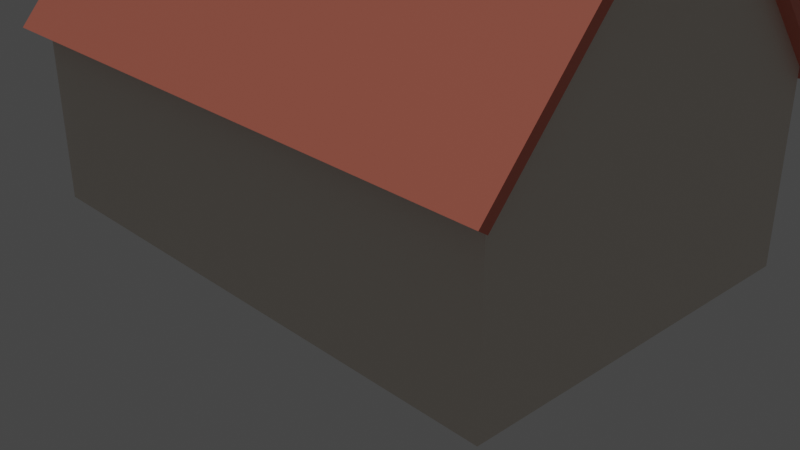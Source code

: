 # Source: home1.blend  (saved by Blender 2.82.7; exported with 4.5.12 LTS)
import bpy
from mathutils import Matrix  # noqa: F401  (used for matrix-valued properties, if any)

bpy.ops.wm.read_factory_settings(use_empty=True)
scene = bpy.context.scene
scene.name = 'Scene'

# ---- collections
col_collection = bpy.data.collections.new('Collection'); scene.collection.children.link(col_collection)

# ---- materials (node trees are filled in below, after node groups)
mat_wallm = bpy.data.materials.new('WallM')
mat_wallm.alpha_threshold = 0.0
mat_wallm.use_transparent_shadow = False
mat_wallm.line_color = (0.0, 0.0, 0.0, 1.0)
mat_roofm = bpy.data.materials.new('RoofM')
mat_roofm.use_transparent_shadow = False
mat_tobem = bpy.data.materials.new('TobeM')
mat_tobem.use_transparent_shadow = False

# ---- material node trees
mat_wallm.use_nodes = True; mat_wallm.node_tree.nodes.clear()
_N = mat_wallm.node_tree.nodes; _L = mat_wallm.node_tree.links
n0 = _N.new('ShaderNodeOutputMaterial'); n0.name = 'Material Output'; n0.location = (300, 300)
n1 = _N.new('ShaderNodeBsdfPrincipled'); n1.name = 'Principled BSDF'; n1.location = (10, 300)
n1.distribution = 'GGX'
n1.subsurface_method = 'BURLEY'
n1.inputs[0].default_value = (0.8, 0.7258, 0.6369, 1.0)
n1.inputs[2].default_value = 0.4
n1.inputs[3].default_value = 1.45
n1.inputs[27].default_value = (0.0, 0.0, 0.0, 1.0)
n1.inputs[28].default_value = 1.0
_L.new(n1.outputs[0], n0.inputs[0])
n0.is_active_output = True
mat_roofm.use_nodes = True; mat_roofm.node_tree.nodes.clear()
_N = mat_roofm.node_tree.nodes; _L = mat_roofm.node_tree.links
n0 = _N.new('ShaderNodeOutputMaterial'); n0.name = 'Material Output'; n0.location = (300, 300)
n1 = _N.new('ShaderNodeBsdfPrincipled'); n1.name = 'Principled BSDF'; n1.location = (10, 300)
n1.distribution = 'GGX'
n1.subsurface_method = 'BURLEY'
n1.inputs[0].default_value = (0.8, 0.2222, 0.153, 1.0)
n1.inputs[3].default_value = 1.45
n1.inputs[27].default_value = (0.0, 0.0, 0.0, 1.0)
n1.inputs[28].default_value = 1.0
_L.new(n1.outputs[0], n0.inputs[0])
n0.is_active_output = True
mat_tobem.use_nodes = True; mat_tobem.node_tree.nodes.clear()
_N = mat_tobem.node_tree.nodes; _L = mat_tobem.node_tree.links
n0 = _N.new('ShaderNodeOutputMaterial'); n0.name = 'Material Output'; n0.location = (300, 300)
n1 = _N.new('ShaderNodeBsdfPrincipled'); n1.name = 'Principled BSDF'; n1.location = (10, 300)
n1.distribution = 'GGX'
n1.subsurface_method = 'BURLEY'
n1.inputs[0].default_value = (0.7498, 1.0, 0.8841, 1.0)
n1.inputs[3].default_value = 1.45
n1.inputs[27].default_value = (0.0, 0.0, 0.0, 1.0)
n1.inputs[28].default_value = 1.0
_L.new(n1.outputs[0], n0.inputs[0])
n0.is_active_output = True

# ---- world
world_world = bpy.data.worlds.new('World'); scene.world = world_world
world_world.use_nodes = True; world_world.node_tree.nodes.clear()
_N = world_world.node_tree.nodes; _L = world_world.node_tree.links
n0 = _N.new('ShaderNodeOutputWorld'); n0.name = 'World Output'; n0.location = (300, 300)
n1 = _N.new('ShaderNodeBackground'); n1.name = 'Background'; n1.location = (10, 300)
n1.inputs[0].default_value = (0.05088, 0.05088, 0.05088, 1.0)
_L.new(n1.outputs[0], n0.inputs[0])
n0.is_active_output = True
world_world.color = (0.05088, 0.05088, 0.05088)
world_world.use_sun_shadow = False
world_world.sun_shadow_jitter_overblur = 0.0

# ---- cameras
cam_camera = bpy.data.cameras.new('Camera')
cam_camera.clip_end = 100.0
cam_camera.ortho_scale = 7.314

# ---- lights
light_sun = bpy.data.lights.new('Sun', 'SUN')
light_sun.transmission_factor = 0.0
light_sun.energy = 1.0
light_sun.shadow_soft_size = 0.125

# ---- meshes
me_cube = bpy.data.meshes.new('Cube')
me_cube.from_pydata([(1.0, 1.0, 1.0), (1.0, 1.0, -1.0), (1.0, -1.0, 1.0), (1.0, -1.0, -1.0), (-1.0, 1.0, 1.0), (-1.0, 1.0, -1.0), (-1.0, -1.0, 1.0), (-1.0, -1.0, -1.0), (-0.9429, 1.0, -1.0), (-0.9429, -1.0, 1.0), (-0.9429, -1.0, -1.0), (-0.9429, 1.0, 1.0), (0.9448, -1.0, -1.0), (0.9448, 1.0, 1.0), (0.9448, 1.0, -1.0), (0.9448, -1.0, 1.0), (-1.0, 0.8967, -1.0), (1.0, 0.8967, 1.0), (-1.0, 0.8967, 1.0), (1.0, 0.8967, -1.0), (-0.9429, 0.8967, -1.0), (-0.9429, 0.8967, 1.0), (0.9448, 0.8967, 1.0), (0.9448, 0.8967, -1.0), (-1.0, -0.8943, -1.0), (1.0, -0.8943, 1.0), (-0.9429, -0.8943, -1.0), (-0.9429, -0.8943, 1.0), (0.9448, -0.8943, 1.0), (0.9448, -0.8943, -1.0), (-1.0, -0.8943, 1.0), (1.0, -0.8943, -1.0), (-0.9429, -1.0, 15.58), (-1.0, -1.0, 15.58), (1.0, -0.8943, 15.58), (1.0, -1.0, 15.58), (-1.0, 0.8967, 15.58), (-1.0, 1.0, 15.58), (0.9448, 1.0, 15.58), (1.0, 1.0, 15.58), (0.9448, -1.0, 15.58), (-0.9429, 1.0, 15.58), (-0.9429, -0.8943, 15.58), (0.9448, -0.8943, 15.58), (1.0, 0.8967, 15.58), (-1.0, -0.8943, 15.58), (-0.9429, 0.8967, 15.58), (0.9448, 0.8967, 15.58), (0.8173, 1.0, -1.0), (0.4799, 1.0, -1.0), (-0.478, 1.0, -1.0), (-0.8154, 1.0, -1.0), (0.8173, -1.0, 1.0), (0.4799, -1.0, 1.0), (-0.478, -1.0, 1.0), (-0.8154, -1.0, 1.0), (-0.8154, -1.0, -1.0), (-0.478, -1.0, -1.0), (0.4799, -1.0, -1.0), (0.8173, -1.0, -1.0), (-0.8154, 1.0, 1.0), (-0.478, 1.0, 1.0), (0.4799, 1.0, 1.0), (0.8173, 1.0, 1.0), (0.8173, 0.8967, -1.0), (0.4799, 0.8967, -1.0), (-0.478, 0.8967, -1.0), (-0.8154, 0.8967, -1.0), (-0.8154, 0.8967, 1.0), (-0.478, 0.8967, 1.0), (0.4799, 0.8967, 1.0), (0.8173, 0.8967, 1.0), (0.8173, -0.8943, -1.0), (0.4799, -0.8943, -1.0), (-0.478, -0.8943, -1.0), (-0.8154, -0.8943, -1.0), (-0.8154, -0.8943, 1.0), (-0.478, -0.8943, 1.0), (0.4799, -0.8943, 1.0), (0.8173, -0.8943, 1.0), (0.8173, -1.0, 15.58), (0.4799, -1.0, 15.58), (-0.478, -1.0, 15.58), (-0.8154, -1.0, 15.58), (-0.8154, 1.0, 15.58), (-0.478, 1.0, 15.58), (0.4799, 1.0, 15.58), (0.8173, 1.0, 15.58), (-0.8154, 0.8967, 15.58), (-0.478, 0.8967, 15.58), (0.4799, 0.8967, 15.58), (0.8173, 0.8967, 15.58), (-0.8154, -0.8943, 15.58), (-0.478, -0.8943, 15.58), (0.4799, -0.8943, 15.58), (0.8173, -0.8943, 15.58), (1.0, 0.8967, 12.66), (1.0, 0.8967, 9.748), (1.0, 0.8967, 6.832), (1.0, 0.8967, 3.916), (1.0, 1.0, 3.916), (1.0, 1.0, 6.832), (1.0, 1.0, 9.748), (1.0, 1.0, 12.66), (0.9448, 1.0, 12.66), (0.9448, 1.0, 9.748), (0.9448, 1.0, 6.832), (0.9448, 1.0, 3.916), (-0.9429, 1.0, 3.916), (-0.9429, 1.0, 6.832), (-0.9429, 1.0, 9.748), (-0.9429, 1.0, 12.66), (-0.9429, -1.0, 12.66), (-0.9429, -1.0, 9.748), (-0.9429, -1.0, 6.832), (-0.9429, -1.0, 3.916), (0.9448, -1.0, 3.916), (0.9448, -1.0, 6.832), (0.9448, -1.0, 9.748), (0.9448, -1.0, 12.66), (-1.0, -0.8943, 12.66), (-1.0, -0.8943, 9.748), (-1.0, -0.8943, 6.832), (-1.0, -0.8943, 3.916), (-1.0, -1.0, 3.916), (-1.0, -1.0, 6.832), (-1.0, -1.0, 9.748), (-1.0, -1.0, 12.66), (1.0, -0.8943, 3.916), (1.0, -0.8943, 6.832), (1.0, -0.8943, 9.748), (1.0, -0.8943, 12.66), (1.0, -1.0, 12.66), (1.0, -1.0, 9.748), (1.0, -1.0, 6.832), (1.0, -1.0, 3.916), (-1.0, 1.0, 3.916), (-1.0, 1.0, 6.832), (-1.0, 1.0, 9.748), (-1.0, 1.0, 12.66), (-1.0, 0.8967, 12.66), (-1.0, 0.8967, 9.748), (-1.0, 0.8967, 6.832), (-1.0, 0.8967, 3.916), (-0.8154, -1.0, 3.916), (-0.8154, -1.0, 6.832), (-0.8154, -1.0, 9.748), (-0.8154, -1.0, 12.66), (-0.478, -1.0, 3.916), (-0.478, -1.0, 6.832), (-0.478, -1.0, 9.748), (-0.478, -1.0, 12.66), (0.4799, -1.0, 3.916), (0.4799, -1.0, 6.832), (0.4799, -1.0, 9.748), (0.4799, -1.0, 12.66), (0.8173, -1.0, 3.916), (0.8173, -1.0, 6.832), (0.8173, -1.0, 9.748), (0.8173, -1.0, 12.66), (0.8173, 1.0, 3.916), (0.8173, 1.0, 6.832), (0.8173, 1.0, 9.748), (0.8173, 1.0, 12.66), (0.4799, 1.0, 3.916), (0.4799, 1.0, 6.832), (0.4799, 1.0, 9.748), (0.4799, 1.0, 12.66), (-0.478, 1.0, 3.916), (-0.478, 1.0, 6.832), (-0.478, 1.0, 9.748), (-0.478, 1.0, 12.66), (-0.8154, 1.0, 3.916), (-0.8154, 1.0, 6.832), (-0.8154, 1.0, 9.748), (-0.8154, 1.0, 12.66), (0.1606, 1.0, -1.0), (-0.1587, 1.0, -1.0), (0.1606, -1.0, 1.0), (-0.1587, -1.0, 1.0), (-0.1587, -1.0, -1.0), (0.1606, -1.0, -1.0), (-0.1587, 1.0, 1.0), (0.1606, 1.0, 1.0), (0.1606, 0.8967, -1.0), (-0.1587, 0.8967, -1.0), (-0.1587, 0.8967, 1.0), (0.1606, 0.8967, 1.0), (0.1606, -0.8943, -1.0), (-0.1587, -0.8943, -1.0), (-0.1587, -0.8943, 1.0), (0.1606, -0.8943, 1.0), (0.1606, -1.0, 15.58), (-0.1587, -1.0, 15.58), (-0.1587, 1.0, 15.58), (0.1606, 1.0, 15.58), (-0.1587, 0.8967, 15.58), (0.1606, 0.8967, 15.58), (-0.1587, -0.8943, 15.58), (0.1606, -0.8943, 15.58), (-0.1587, 1.0, 3.916), (0.1606, 1.0, 3.916), (-0.1587, 1.0, 6.832), (0.1606, 1.0, 6.832), (-0.1587, 1.0, 9.748), (0.1606, 1.0, 9.748), (-0.1587, 1.0, 12.66), (0.1606, 1.0, 12.66), (0.1606, -1.0, 3.916), (-0.1587, -1.0, 3.916), (0.1606, -1.0, 6.832), (-0.1587, -1.0, 6.832), (0.1606, -1.0, 9.748), (-0.1587, -1.0, 9.748), (0.1606, -1.0, 12.66), (-0.1587, -1.0, 12.66), (0.8173, 0.9036, 3.916), (0.8173, 0.9036, 6.832), (0.8173, 0.9036, 9.748), (0.8173, 0.9036, 12.66), (0.4799, 0.9036, 3.916), (0.4799, 0.9036, 6.832), (0.4799, 0.9036, 9.748), (0.4799, 0.9036, 12.66), (-0.478, 0.9036, 3.916), (-0.478, 0.9036, 6.832), (-0.478, 0.9036, 9.748), (-0.478, 0.9036, 12.66), (-0.8154, 0.9036, 3.916), (-0.8154, 0.9036, 6.832), (-0.8154, 0.9036, 9.748), (-0.8154, 0.9036, 12.66), (-0.1587, 0.8985, 1.0), (0.1606, 0.8985, 1.0), (-0.1587, 0.8985, 3.916), (0.1606, 0.8985, 3.916), (-0.1587, 0.8985, 6.832), (0.1606, 0.8985, 6.832), (-0.1587, 0.8985, 9.748), (0.1606, 0.8985, 9.748), (-0.1587, 0.8985, 12.66), (0.1606, 0.8985, 12.66), (-0.9429, -0.04778, 35.53), (-1.0, -0.04778, 35.53), (1.0, -0.04267, 35.53), (1.0, -0.04778, 35.53), (-1.0, 0.04394, 35.53), (-1.0, 0.04893, 35.53), (0.9448, 0.04893, 35.53), (1.0, 0.04893, 35.53), (-0.9429, 0.04893, 35.53), (-0.9429, -0.04267, 35.53), (0.9448, -0.04778, 35.53), (0.9448, -0.04267, 35.53), (1.0, 0.04394, 35.53), (-1.0, -0.04267, 35.53), (-0.9429, 0.04394, 35.53), (0.9448, 0.04394, 35.53)], [], [(140, 120, 45, 36), (10, 9, 6, 7), (16, 18, 4, 5), (29, 31, 3, 12), (31, 25, 2, 3), (14, 13, 0, 1), (5, 4, 11, 8), (24, 26, 10, 7), (56, 55, 9, 10), (111, 139, 37, 41), (132, 131, 34, 35), (3, 2, 15, 12), (48, 63, 13, 14), (72, 29, 12, 59), (48, 14, 23, 64), (96, 103, 39, 44), (175, 111, 41, 84), (5, 8, 20, 16), (1, 0, 17, 19), (14, 1, 19, 23), (24, 30, 18, 16), (127, 112, 32, 33), (7, 6, 30, 24), (64, 23, 29, 72), (159, 119, 40, 80), (68, 21, 27, 76), (16, 20, 26, 24), (19, 17, 25, 31), (23, 19, 31, 29), (120, 127, 33, 45), (34, 44, 254, 244), (92, 42, 32, 83), (37, 36, 246, 247), (43, 40, 252, 253), (84, 41, 46, 88), (35, 34, 244, 245), (40, 35, 245, 252), (33, 32, 242, 243), (131, 96, 44, 34), (119, 132, 35, 40), (71, 22, 47, 91), (139, 140, 36, 37), (103, 104, 38, 39), (27, 21, 46, 42), (76, 27, 42, 92), (22, 28, 43, 47), (28, 79, 95, 43), (79, 78, 94, 95), (190, 77, 93, 198), (77, 76, 92, 93), (21, 68, 88, 46), (187, 70, 90, 197), (38, 87, 91, 47), (87, 86, 90, 91), (194, 85, 89, 196), (85, 84, 88, 89), (43, 95, 80, 40), (95, 94, 81, 80), (198, 93, 82, 193), (93, 92, 83, 82), (22, 71, 79, 28), (71, 70, 78, 79), (186, 69, 77, 190), (69, 68, 76, 77), (112, 147, 83, 32), (147, 151, 82, 83), (214, 155, 81, 192), (155, 159, 80, 81), (20, 67, 75, 26), (67, 66, 74, 75), (184, 65, 73, 188), (65, 64, 72, 73), (104, 163, 87, 38), (163, 167, 86, 87), (206, 171, 85, 194), (171, 175, 84, 85), (8, 51, 67, 20), (51, 50, 66, 67), (176, 49, 65, 184), (49, 48, 64, 65), (26, 75, 56, 10), (75, 74, 57, 56), (188, 73, 58, 181), (73, 72, 59, 58), (8, 11, 60, 51), (51, 60, 61, 50), (176, 183, 62, 49), (49, 62, 63, 48), (12, 15, 52, 59), (59, 52, 53, 58), (180, 179, 54, 57), (57, 54, 55, 56), (61, 60, 172, 168), (166, 167, 223, 222), (173, 174, 230, 229), (165, 166, 222, 221), (182, 61, 168, 200), (200, 168, 169, 202), (202, 169, 170, 204), (204, 170, 171, 206), (63, 62, 164, 160), (172, 173, 229, 228), (164, 165, 221, 220), (167, 163, 219, 223), (13, 63, 160, 107), (107, 160, 161, 106), (106, 161, 162, 105), (105, 162, 163, 104), (53, 52, 156, 152), (152, 156, 157, 153), (153, 157, 158, 154), (154, 158, 159, 155), (178, 53, 152, 208), (208, 152, 153, 210), (210, 153, 154, 212), (212, 154, 155, 214), (55, 54, 148, 144), (144, 148, 149, 145), (145, 149, 150, 146), (146, 150, 151, 147), (9, 55, 144, 115), (115, 144, 145, 114), (114, 145, 146, 113), (113, 146, 147, 112), (0, 13, 107, 100), (100, 107, 106, 101), (101, 106, 105, 102), (102, 105, 104, 103), (4, 18, 143, 136), (136, 143, 142, 137), (137, 142, 141, 138), (138, 141, 140, 139), (15, 2, 135, 116), (116, 135, 134, 117), (117, 134, 133, 118), (118, 133, 132, 119), (25, 17, 99, 128), (128, 99, 98, 129), (129, 98, 97, 130), (130, 97, 96, 131), (30, 6, 124, 123), (123, 124, 125, 122), (122, 125, 126, 121), (121, 126, 127, 120), (52, 15, 116, 156), (156, 116, 117, 157), (157, 117, 118, 158), (158, 118, 119, 159), (6, 9, 115, 124), (124, 115, 114, 125), (125, 114, 113, 126), (126, 113, 112, 127), (60, 11, 108, 172), (172, 108, 109, 173), (173, 109, 110, 174), (174, 110, 111, 175), (17, 0, 100, 99), (99, 100, 101, 98), (98, 101, 102, 97), (97, 102, 103, 96), (2, 25, 128, 135), (135, 128, 129, 134), (134, 129, 130, 133), (133, 130, 131, 132), (11, 4, 136, 108), (108, 136, 137, 109), (109, 137, 138, 110), (110, 138, 139, 111), (18, 30, 123, 143), (143, 123, 122, 142), (142, 122, 121, 141), (141, 121, 120, 140), (150, 213, 215, 151), (213, 212, 214, 215), (149, 211, 213, 150), (211, 210, 212, 213), (148, 209, 211, 149), (209, 208, 210, 211), (54, 179, 209, 148), (179, 178, 208, 209), (166, 205, 207, 167), (203, 201, 235, 237), (165, 203, 205, 166), (182, 200, 234, 232), (164, 201, 203, 165), (207, 205, 239, 241), (62, 183, 201, 164), (206, 207, 241, 240), (58, 53, 178, 181), (181, 178, 179, 180), (50, 61, 182, 177), (177, 182, 183, 176), (74, 189, 180, 57), (189, 188, 181, 180), (50, 177, 185, 66), (177, 176, 184, 185), (167, 207, 195, 86), (207, 206, 194, 195), (66, 185, 189, 74), (185, 184, 188, 189), (151, 215, 193, 82), (215, 214, 192, 193), (70, 187, 191, 78), (187, 186, 190, 191), (94, 199, 192, 81), (199, 198, 193, 192), (86, 195, 197, 90), (195, 194, 196, 197), (69, 186, 196, 89), (78, 191, 199, 94), (191, 190, 198, 199), (174, 175, 231, 230), (161, 160, 216, 217), (168, 172, 228, 224), (169, 168, 224, 225), (160, 164, 220, 216), (162, 161, 217, 218), (170, 169, 225, 226), (163, 162, 218, 219), (171, 170, 226, 227), (175, 171, 227, 231), (204, 206, 240, 238), (200, 202, 236, 234), (205, 203, 237, 239), (201, 183, 233, 235), (202, 204, 238, 236), (183, 182, 232, 233), (251, 255, 243, 242), (244, 253, 252, 245), (249, 248, 257, 254), (250, 247, 246, 256), (254, 257, 253, 244), (256, 246, 255, 251), (44, 39, 249, 254), (39, 38, 248, 249), (42, 46, 256, 251), (36, 45, 255, 246), (47, 43, 253, 257), (46, 41, 250, 256), (41, 37, 247, 250), (45, 33, 243, 255), (38, 47, 257, 248), (32, 42, 251, 242)])
_uv = me_cube.uv_layers.new(name='UVMap')
_uv.uv.foreach_set('vector', [0.625, 0.2371, 0.625, 0.01321, 0.625, 0.01321, 0.625, 0.2371, 0.375, 0.9929, 0.625, 0.9929, 0.625, 1.0, 0.375, 1.0, 0.375, 0.2371, 0.625, 0.2371, 0.625, 0.25, 0.375, 0.25, 0.3681, 0.7368, 0.375, 0.7368, 0.375, 0.75, 0.3681, 0.75, 0.375, 0.7368, 0.625, 0.7368, 0.625, 0.75, 0.375, 0.75, 0.375, 0.4931, 0.625, 0.4931, 0.625, 0.5, 0.375, 0.5, 0.375, 0.25, 0.625, 0.25, 0.625, 0.2571, 0.375, 0.2571, 0.125, 0.7368, 0.1321, 0.7368, 0.1321, 0.75, 0.125, 0.75, 0.375, 0.9457, 0.625, 0.9457, 0.625, 0.9929, 0.375, 0.9929, 0.625, 0.2571, 0.625, 0.25, 0.625, 0.25, 0.625, 0.2571, 0.625, 0.75, 0.625, 0.7368, 0.625, 0.7368, 0.625, 0.75, 0.375, 0.75, 0.625, 0.75, 0.625, 0.7569, 0.375, 0.7569, 0.375, 0.4459, 0.625, 0.4459, 0.625, 0.4931, 0.375, 0.4931, 0.3209, 0.7368, 0.3681, 0.7368, 0.3681, 0.75, 0.3209, 0.75, 0.3209, 0.5, 0.3681, 0.5, 0.3681, 0.5129, 0.3209, 0.5129, 0.625, 0.5129, 0.625, 0.5, 0.625, 0.5, 0.625, 0.5129, 0.625, 0.3043, 0.625, 0.2571, 0.625, 0.2571, 0.625, 0.3043, 0.125, 0.5, 0.1321, 0.5, 0.1321, 0.5129, 0.125, 0.5129, 0.375, 0.5, 0.625, 0.5, 0.625, 0.5129, 0.375, 0.5129, 0.3681, 0.5, 0.375, 0.5, 0.375, 0.5129, 0.3681, 0.5129, 0.375, 0.01321, 0.625, 0.01321, 0.625, 0.2371, 0.375, 0.2371, 0.625, 1.0, 0.625, 0.9929, 0.625, 0.9929, 0.625, 1.0, 0.375, 0.0, 0.625, 0.0, 0.625, 0.01321, 0.375, 0.01321, 0.3209, 0.5129, 0.3681, 0.5129, 0.3681, 0.7368, 0.3209, 0.7368, 0.625, 0.8041, 0.625, 0.7569, 0.625, 0.7569, 0.625, 0.8041, 0.8207, 0.5129, 0.8679, 0.5129, 0.8679, 0.7368, 0.8207, 0.7368, 0.125, 0.5129, 0.1321, 0.5129, 0.1321, 0.7368, 0.125, 0.7368, 0.375, 0.5129, 0.625, 0.5129, 0.625, 0.7368, 0.375, 0.7368, 0.3681, 0.5129, 0.375, 0.5129, 0.375, 0.7368, 0.3681, 0.7368, 0.625, 0.01321, 0.625, 0.0, 0.625, 0.0, 0.625, 0.01321, 0.625, 0.7368, 0.625, 0.5129, 0.625, 0.5129, 0.625, 0.7368, 0.8207, 0.7368, 0.8679, 0.7368, 0.8679, 0.75, 0.8207, 0.75, 0.625, 0.25, 0.625, 0.2371, 0.625, 0.2371, 0.625, 0.25, 0.6319, 0.7368, 0.6319, 0.75, 0.6319, 0.75, 0.6319, 0.7368, 0.8207, 0.5, 0.8679, 0.5, 0.8679, 0.5129, 0.8207, 0.5129, 0.625, 0.75, 0.625, 0.7368, 0.625, 0.7368, 0.625, 0.75, 0.625, 0.7569, 0.625, 0.75, 0.625, 0.75, 0.625, 0.7569, 0.625, 1.0, 0.625, 0.9929, 0.625, 0.9929, 0.625, 1.0, 0.625, 0.7368, 0.625, 0.5129, 0.625, 0.5129, 0.625, 0.7368, 0.625, 0.7569, 0.625, 0.75, 0.625, 0.75, 0.625, 0.7569, 0.6791, 0.5129, 0.6319, 0.5129, 0.6319, 0.5129, 0.6791, 0.5129, 0.625, 0.25, 0.625, 0.2371, 0.625, 0.2371, 0.625, 0.25, 0.625, 0.5, 0.625, 0.4931, 0.625, 0.4931, 0.625, 0.5, 0.8679, 0.7368, 0.8679, 0.5129, 0.8679, 0.5129, 0.8679, 0.7368, 0.8207, 0.7368, 0.8679, 0.7368, 0.8679, 0.7368, 0.8207, 0.7368, 0.6319, 0.5129, 0.6319, 0.7368, 0.6319, 0.7368, 0.6319, 0.5129, 0.6319, 0.7368, 0.6791, 0.7368, 0.6791, 0.7368, 0.6319, 0.7368, 0.6791, 0.7368, 0.7263, 0.7368, 0.7263, 0.7368, 0.6791, 0.7368, 0.7577, 0.7368, 0.7735, 0.7368, 0.7735, 0.7368, 0.7577, 0.7368, 0.7735, 0.7368, 0.8207, 0.7368, 0.8207, 0.7368, 0.7735, 0.7368, 0.8679, 0.5129, 0.8207, 0.5129, 0.8207, 0.5129, 0.8679, 0.5129, 0.742, 0.5129, 0.7263, 0.5129, 0.7263, 0.5129, 0.742, 0.5129, 0.6319, 0.5, 0.6791, 0.5, 0.6791, 0.5129, 0.6319, 0.5129, 0.6791, 0.5, 0.7263, 0.5, 0.7263, 0.5129, 0.6791, 0.5129, 0.7577, 0.5, 0.7735, 0.5, 0.7735, 0.5129, 0.7577, 0.5129, 0.7735, 0.5, 0.8207, 0.5, 0.8207, 0.5129, 0.7735, 0.5129, 0.6319, 0.7368, 0.6791, 0.7368, 0.6791, 0.75, 0.6319, 0.75, 0.6791, 0.7368, 0.7263, 0.7368, 0.7263, 0.75, 0.6791, 0.75, 0.7577, 0.7368, 0.7735, 0.7368, 0.7735, 0.75, 0.7577, 0.75, 0.7735, 0.7368, 0.8207, 0.7368, 0.8207, 0.75, 0.7735, 0.75, 0.6319, 0.5129, 0.6791, 0.5129, 0.6791, 0.7368, 0.6319, 0.7368, 0.6791, 0.5129, 0.7263, 0.5129, 0.7263, 0.7368, 0.6791, 0.7368, 0.7577, 0.5129, 0.7735, 0.5129, 0.7735, 0.7368, 0.7577, 0.7368, 0.7735, 0.5129, 0.8207, 0.5129, 0.8207, 0.7368, 0.7735, 0.7368, 0.625, 0.9929, 0.625, 0.9457, 0.625, 0.9457, 0.625, 0.9929, 0.625, 0.9457, 0.625, 0.8985, 0.625, 0.8985, 0.625, 0.9457, 0.625, 0.867, 0.625, 0.8513, 0.625, 0.8513, 0.625, 0.867, 0.625, 0.8513, 0.625, 0.8041, 0.625, 0.8041, 0.625, 0.8513, 0.1321, 0.5129, 0.1793, 0.5129, 0.1793, 0.7368, 0.1321, 0.7368, 0.1793, 0.5129, 0.2265, 0.5129, 0.2265, 0.7368, 0.1793, 0.7368, 0.258, 0.5129, 0.2737, 0.5129, 0.2737, 0.7368, 0.258, 0.7368, 0.2737, 0.5129, 0.3209, 0.5129, 0.3209, 0.7368, 0.2737, 0.7368, 0.625, 0.4931, 0.625, 0.4459, 0.625, 0.4459, 0.625, 0.4931, 0.625, 0.4459, 0.625, 0.3987, 0.625, 0.3987, 0.625, 0.4459, 0.625, 0.3673, 0.625, 0.3515, 0.625, 0.3515, 0.625, 0.3673, 0.625, 0.3515, 0.625, 0.3043, 0.625, 0.3043, 0.625, 0.3515, 0.1321, 0.5, 0.1793, 0.5, 0.1793, 0.5129, 0.1321, 0.5129, 0.1793, 0.5, 0.2265, 0.5, 0.2265, 0.5129, 0.1793, 0.5129, 0.258, 0.5, 0.2737, 0.5, 0.2737, 0.5129, 0.258, 0.5129, 0.2737, 0.5, 0.3209, 0.5, 0.3209, 0.5129, 0.2737, 0.5129, 0.1321, 0.7368, 0.1793, 0.7368, 0.1793, 0.75, 0.1321, 0.75, 0.1793, 0.7368, 0.2265, 0.7368, 0.2265, 0.75, 0.1793, 0.75, 0.258, 0.7368, 0.2737, 0.7368, 0.2737, 0.75, 0.258, 0.75, 0.2737, 0.7368, 0.3209, 0.7368, 0.3209, 0.75, 0.2737, 0.75, 0.375, 0.2571, 0.625, 0.2571, 0.625, 0.3043, 0.375, 0.3043, 0.375, 0.3043, 0.625, 0.3043, 0.625, 0.3515, 0.375, 0.3515, 0.375, 0.383, 0.625, 0.383, 0.625, 0.3987, 0.375, 0.3987, 0.375, 0.3987, 0.625, 0.3987, 0.625, 0.4459, 0.375, 0.4459, 0.375, 0.7569, 0.625, 0.7569, 0.625, 0.8041, 0.375, 0.8041, 0.375, 0.8041, 0.625, 0.8041, 0.625, 0.8513, 0.375, 0.8513, 0.375, 0.8827, 0.625, 0.8827, 0.625, 0.8985, 0.375, 0.8985, 0.375, 0.8985, 0.625, 0.8985, 0.625, 0.9457, 0.375, 0.9457, 0.625, 0.3515, 0.625, 0.3043, 0.625, 0.3043, 0.625, 0.3515, 0.625, 0.3987, 0.625, 0.3987, 0.625, 0.3987, 0.625, 0.3987, 0.625, 0.3043, 0.625, 0.3043, 0.625, 0.3043, 0.625, 0.3043, 0.625, 0.3987, 0.625, 0.3987, 0.625, 0.3987, 0.625, 0.3987, 0.625, 0.3673, 0.625, 0.3515, 0.625, 0.3515, 0.625, 0.3673, 0.625, 0.3673, 0.625, 0.3515, 0.625, 0.3515, 0.625, 0.3673, 0.625, 0.3673, 0.625, 0.3515, 0.625, 0.3515, 0.625, 0.3673, 0.625, 0.3673, 0.625, 0.3515, 0.625, 0.3515, 0.625, 0.3673, 0.625, 0.4459, 0.625, 0.3987, 0.625, 0.3987, 0.625, 0.4459, 0.625, 0.3043, 0.625, 0.3043, 0.625, 0.3043, 0.625, 0.3043, 0.625, 0.3987, 0.625, 0.3987, 0.625, 0.3987, 0.625, 0.3987, 0.625, 0.3987, 0.625, 0.4459, 0.625, 0.4459, 0.625, 0.3987, 0.625, 0.4931, 0.625, 0.4459, 0.625, 0.4459, 0.625, 0.4931, 0.625, 0.4931, 0.625, 0.4459, 0.625, 0.4459, 0.625, 0.4931, 0.625, 0.4931, 0.625, 0.4459, 0.625, 0.4459, 0.625, 0.4931, 0.625, 0.4931, 0.625, 0.4459, 0.625, 0.4459, 0.625, 0.4931, 0.625, 0.8513, 0.625, 0.8041, 0.625, 0.8041, 0.625, 0.8513, 0.625, 0.8513, 0.625, 0.8041, 0.625, 0.8041, 0.625, 0.8513, 0.625, 0.8513, 0.625, 0.8041, 0.625, 0.8041, 0.625, 0.8513, 0.625, 0.8513, 0.625, 0.8041, 0.625, 0.8041, 0.625, 0.8513, 0.625, 0.867, 0.625, 0.8513, 0.625, 0.8513, 0.625, 0.867, 0.625, 0.867, 0.625, 0.8513, 0.625, 0.8513, 0.625, 0.867, 0.625, 0.867, 0.625, 0.8513, 0.625, 0.8513, 0.625, 0.867, 0.625, 0.867, 0.625, 0.8513, 0.625, 0.8513, 0.625, 0.867, 0.625, 0.9457, 0.625, 0.8985, 0.625, 0.8985, 0.625, 0.9457, 0.625, 0.9457, 0.625, 0.8985, 0.625, 0.8985, 0.625, 0.9457, 0.625, 0.9457, 0.625, 0.8985, 0.625, 0.8985, 0.625, 0.9457, 0.625, 0.9457, 0.625, 0.8985, 0.625, 0.8985, 0.625, 0.9457, 0.625, 0.9929, 0.625, 0.9457, 0.625, 0.9457, 0.625, 0.9929, 0.625, 0.9929, 0.625, 0.9457, 0.625, 0.9457, 0.625, 0.9929, 0.625, 0.9929, 0.625, 0.9457, 0.625, 0.9457, 0.625, 0.9929, 0.625, 0.9929, 0.625, 0.9457, 0.625, 0.9457, 0.625, 0.9929, 0.625, 0.5, 0.625, 0.4931, 0.625, 0.4931, 0.625, 0.5, 0.625, 0.5, 0.625, 0.4931, 0.625, 0.4931, 0.625, 0.5, 0.625, 0.5, 0.625, 0.4931, 0.625, 0.4931, 0.625, 0.5, 0.625, 0.5, 0.625, 0.4931, 0.625, 0.4931, 0.625, 0.5, 0.625, 0.25, 0.625, 0.2371, 0.625, 0.2371, 0.625, 0.25, 0.625, 0.25, 0.625, 0.2371, 0.625, 0.2371, 0.625, 0.25, 0.625, 0.25, 0.625, 0.2371, 0.625, 0.2371, 0.625, 0.25, 0.625, 0.25, 0.625, 0.2371, 0.625, 0.2371, 0.625, 0.25, 0.625, 0.7569, 0.625, 0.75, 0.625, 0.75, 0.625, 0.7569, 0.625, 0.7569, 0.625, 0.75, 0.625, 0.75, 0.625, 0.7569, 0.625, 0.7569, 0.625, 0.75, 0.625, 0.75, 0.625, 0.7569, 0.625, 0.7569, 0.625, 0.75, 0.625, 0.75, 0.625, 0.7569, 0.625, 0.7368, 0.625, 0.5129, 0.625, 0.5129, 0.625, 0.7368, 0.625, 0.7368, 0.625, 0.5129, 0.625, 0.5129, 0.625, 0.7368, 0.625, 0.7368, 0.625, 0.5129, 0.625, 0.5129, 0.625, 0.7368, 0.625, 0.7368, 0.625, 0.5129, 0.625, 0.5129, 0.625, 0.7368, 0.625, 0.01321, 0.625, 0.0, 0.625, 0.0, 0.625, 0.01321, 0.625, 0.01321, 0.625, 0.0, 0.625, 0.0, 0.625, 0.01321, 0.625, 0.01321, 0.625, 0.0, 0.625, 0.0, 0.625, 0.01321, 0.625, 0.01321, 0.625, 0.0, 0.625, 0.0, 0.625, 0.01321, 0.625, 0.8041, 0.625, 0.7569, 0.625, 0.7569, 0.625, 0.8041, 0.625, 0.8041, 0.625, 0.7569, 0.625, 0.7569, 0.625, 0.8041, 0.625, 0.8041, 0.625, 0.7569, 0.625, 0.7569, 0.625, 0.8041, 0.625, 0.8041, 0.625, 0.7569, 0.625, 0.7569, 0.625, 0.8041, 0.625, 1.0, 0.625, 0.9929, 0.625, 0.9929, 0.625, 1.0, 0.625, 1.0, 0.625, 0.9929, 0.625, 0.9929, 0.625, 1.0, 0.625, 1.0, 0.625, 0.9929, 0.625, 0.9929, 0.625, 1.0, 0.625, 1.0, 0.625, 0.9929, 0.625, 0.9929, 0.625, 1.0, 0.625, 0.3043, 0.625, 0.2571, 0.625, 0.2571, 0.625, 0.3043, 0.625, 0.3043, 0.625, 0.2571, 0.625, 0.2571, 0.625, 0.3043, 0.625, 0.3043, 0.625, 0.2571, 0.625, 0.2571, 0.625, 0.3043, 0.625, 0.3043, 0.625, 0.2571, 0.625, 0.2571, 0.625, 0.3043, 0.625, 0.5129, 0.625, 0.5, 0.625, 0.5, 0.625, 0.5129, 0.625, 0.5129, 0.625, 0.5, 0.625, 0.5, 0.625, 0.5129, 0.625, 0.5129, 0.625, 0.5, 0.625, 0.5, 0.625, 0.5129, 0.625, 0.5129, 0.625, 0.5, 0.625, 0.5, 0.625, 0.5129, 0.625, 0.75, 0.625, 0.7368, 0.625, 0.7368, 0.625, 0.75, 0.625, 0.75, 0.625, 0.7368, 0.625, 0.7368, 0.625, 0.75, 0.625, 0.75, 0.625, 0.7368, 0.625, 0.7368, 0.625, 0.75, 0.625, 0.75, 0.625, 0.7368, 0.625, 0.7368, 0.625, 0.75, 0.625, 0.2571, 0.625, 0.25, 0.625, 0.25, 0.625, 0.2571, 0.625, 0.2571, 0.625, 0.25, 0.625, 0.25, 0.625, 0.2571, 0.625, 0.2571, 0.625, 0.25, 0.625, 0.25, 0.625, 0.2571, 0.625, 0.2571, 0.625, 0.25, 0.625, 0.25, 0.625, 0.2571, 0.625, 0.2371, 0.625, 0.01321, 0.625, 0.01321, 0.625, 0.2371, 0.625, 0.2371, 0.625, 0.01321, 0.625, 0.01321, 0.625, 0.2371, 0.625, 0.2371, 0.625, 0.01321, 0.625, 0.01321, 0.625, 0.2371, 0.625, 0.2371, 0.625, 0.01321, 0.625, 0.01321, 0.625, 0.2371, 0.625, 0.8985, 0.625, 0.8827, 0.625, 0.8827, 0.625, 0.8985, 0.625, 0.8827, 0.625, 0.867, 0.625, 0.867, 0.625, 0.8827, 0.625, 0.8985, 0.625, 0.8827, 0.625, 0.8827, 0.625, 0.8985, 0.625, 0.8827, 0.625, 0.867, 0.625, 0.867, 0.625, 0.8827, 0.625, 0.8985, 0.625, 0.8827, 0.625, 0.8827, 0.625, 0.8985, 0.625, 0.8827, 0.625, 0.867, 0.625, 0.867, 0.625, 0.8827, 0.625, 0.8985, 0.625, 0.8827, 0.625, 0.8827, 0.625, 0.8985, 0.625, 0.8827, 0.625, 0.867, 0.625, 0.867, 0.625, 0.8827, 0.625, 0.3987, 0.625, 0.383, 0.625, 0.383, 0.625, 0.3987, 0.625, 0.383, 0.625, 0.383, 0.625, 0.383, 0.625, 0.383, 0.625, 0.3987, 0.625, 0.383, 0.625, 0.383, 0.625, 0.3987, 0.625, 0.3673, 0.625, 0.3673, 0.625, 0.3673, 0.625, 0.3673, 0.625, 0.3987, 0.625, 0.383, 0.625, 0.383, 0.625, 0.3987, 0.625, 0.383, 0.625, 0.383, 0.625, 0.383, 0.625, 0.383, 0.625, 0.3987, 0.625, 0.383, 0.625, 0.383, 0.625, 0.3987, 0.625, 0.3673, 0.625, 0.383, 0.625, 0.383, 0.625, 0.3673, 0.375, 0.8513, 0.625, 0.8513, 0.625, 0.867, 0.375, 0.867, 0.375, 0.867, 0.625, 0.867, 0.625, 0.8827, 0.375, 0.8827, 0.375, 0.3515, 0.625, 0.3515, 0.625, 0.3673, 0.375, 0.3673, 0.375, 0.3673, 0.625, 0.3673, 0.625, 0.383, 0.375, 0.383, 0.2265, 0.7368, 0.2423, 0.7368, 0.2423, 0.75, 0.2265, 0.75, 0.2423, 0.7368, 0.258, 0.7368, 0.258, 0.75, 0.2423, 0.75, 0.2265, 0.5, 0.2423, 0.5, 0.2423, 0.5129, 0.2265, 0.5129, 0.2423, 0.5, 0.258, 0.5, 0.258, 0.5129, 0.2423, 0.5129, 0.625, 0.3987, 0.625, 0.383, 0.625, 0.383, 0.625, 0.3987, 0.625, 0.383, 0.625, 0.3673, 0.625, 0.3673, 0.625, 0.383, 0.2265, 0.5129, 0.2423, 0.5129, 0.2423, 0.7368, 0.2265, 0.7368, 0.2423, 0.5129, 0.258, 0.5129, 0.258, 0.7368, 0.2423, 0.7368, 0.625, 0.8985, 0.625, 0.8827, 0.625, 0.8827, 0.625, 0.8985, 0.625, 0.8827, 0.625, 0.867, 0.625, 0.867, 0.625, 0.8827, 0.7263, 0.5129, 0.742, 0.5129, 0.742, 0.7368, 0.7263, 0.7368, 0.742, 0.5129, 0.7577, 0.5129, 0.7577, 0.7368, 0.742, 0.7368, 0.7263, 0.7368, 0.742, 0.7368, 0.742, 0.75, 0.7263, 0.75, 0.742, 0.7368, 0.7577, 0.7368, 0.7577, 0.75, 0.742, 0.75, 0.7263, 0.5, 0.742, 0.5, 0.742, 0.5129, 0.7263, 0.5129, 0.742, 0.5, 0.7577, 0.5, 0.7577, 0.5129, 0.742, 0.5129, 0.7735, 0.5129, 0.7577, 0.5129, 0.7577, 0.5129, 0.7735, 0.5129, 0.7263, 0.7368, 0.742, 0.7368, 0.742, 0.7368, 0.7263, 0.7368, 0.742, 0.7368, 0.7577, 0.7368, 0.7577, 0.7368, 0.742, 0.7368, 0.625, 0.3043, 0.625, 0.3043, 0.625, 0.3043, 0.625, 0.3043, 0.625, 0.4459, 0.625, 0.4459, 0.625, 0.4459, 0.625, 0.4459, 0.625, 0.3515, 0.625, 0.3043, 0.625, 0.3043, 0.625, 0.3515, 0.625, 0.3515, 0.625, 0.3515, 0.625, 0.3515, 0.625, 0.3515, 0.625, 0.4459, 0.625, 0.3987, 0.625, 0.3987, 0.625, 0.4459, 0.625, 0.4459, 0.625, 0.4459, 0.625, 0.4459, 0.625, 0.4459, 0.625, 0.3515, 0.625, 0.3515, 0.625, 0.3515, 0.625, 0.3515, 0.625, 0.4459, 0.625, 0.4459, 0.625, 0.4459, 0.625, 0.4459, 0.625, 0.3515, 0.625, 0.3515, 0.625, 0.3515, 0.625, 0.3515, 0.625, 0.3043, 0.625, 0.3515, 0.625, 0.3515, 0.625, 0.3043, 0.625, 0.3673, 0.625, 0.3673, 0.625, 0.3673, 0.625, 0.3673, 0.625, 0.3673, 0.625, 0.3673, 0.625, 0.3673, 0.625, 0.3673, 0.625, 0.383, 0.625, 0.383, 0.625, 0.383, 0.625, 0.383, 0.625, 0.383, 0.625, 0.383, 0.625, 0.383, 0.625, 0.383, 0.625, 0.3673, 0.625, 0.3673, 0.625, 0.3673, 0.625, 0.3673, 0.625, 0.383, 0.625, 0.3673, 0.625, 0.3673, 0.625, 0.383, 0.8679, 0.7368, 0.875, 0.7368, 0.875, 0.75, 0.8679, 0.75, 0.625, 0.7368, 0.6319, 0.7368, 0.6319, 0.75, 0.625, 0.75, 0.625, 0.5, 0.6319, 0.5, 0.6319, 0.5129, 0.625, 0.5129, 0.8679, 0.5, 0.875, 0.5, 0.875, 0.5129, 0.8679, 0.5129, 0.625, 0.5129, 0.6319, 0.5129, 0.6319, 0.7368, 0.625, 0.7368, 0.8679, 0.5129, 0.875, 0.5129, 0.875, 0.7368, 0.8679, 0.7368, 0.625, 0.5129, 0.625, 0.5, 0.625, 0.5, 0.625, 0.5129, 0.625, 0.5, 0.625, 0.4931, 0.625, 0.4931, 0.625, 0.5, 0.8679, 0.7368, 0.8679, 0.5129, 0.8679, 0.5129, 0.8679, 0.7368, 0.625, 0.2371, 0.625, 0.01321, 0.625, 0.01321, 0.625, 0.2371, 0.6319, 0.5129, 0.6319, 0.7368, 0.6319, 0.7368, 0.6319, 0.5129, 0.8679, 0.5129, 0.8679, 0.5, 0.8679, 0.5, 0.8679, 0.5129, 0.625, 0.2571, 0.625, 0.25, 0.625, 0.25, 0.625, 0.2571, 0.625, 0.01321, 0.625, 0.0, 0.625, 0.0, 0.625, 0.01321, 0.6319, 0.5, 0.6319, 0.5129, 0.6319, 0.5129, 0.6319, 0.5, 0.8679, 0.75, 0.8679, 0.7368, 0.8679, 0.7368, 0.8679, 0.75])
me_cube.materials.append(mat_wallm)
me_cube.use_remesh_preserve_volume = False
me_cube.use_remesh_preserve_attributes = False
me_cube.use_mirror_vertex_groups = False
me_cube.update()
me_cube_001 = bpy.data.meshes.new('Cube.001')
me_cube_001.from_pydata([(-1.0, -1.0, -1.0), (-1.0, -8.263, 2.261), (-1.0, 1.0, -1.0), (-1.0, -6.263, 2.261), (1.0, -1.0, -1.0), (1.0, -8.263, 2.261), (1.0, 1.0, -1.0), (1.0, -6.263, 2.261)], [], [(0, 1, 3, 2), (2, 3, 7, 6), (6, 7, 5, 4), (4, 5, 1, 0), (2, 6, 4, 0), (7, 3, 1, 5)])
_uv = me_cube_001.uv_layers.new(name='UVMap')
_uv.uv.foreach_set('vector', [0.375, 0.0, 0.625, 0.0, 0.625, 0.25, 0.375, 0.25, 0.375, 0.25, 0.625, 0.25, 0.625, 0.5, 0.375, 0.5, 0.375, 0.5, 0.625, 0.5, 0.625, 0.75, 0.375, 0.75, 0.375, 0.75, 0.625, 0.75, 0.625, 1.0, 0.375, 1.0, 0.125, 0.5, 0.375, 0.5, 0.375, 0.75, 0.125, 0.75, 0.625, 0.5, 0.875, 0.5, 0.875, 0.75, 0.625, 0.75])
me_cube_001.materials.append(mat_roofm)
me_cube_001.use_remesh_fix_poles = True
me_cube_001.use_remesh_preserve_attributes = False
me_cube_001.use_mirror_vertex_groups = False
me_cube_001.update()
me_cube_002 = bpy.data.meshes.new('Cube.002')
me_cube_002.from_pydata([(-1.0, -1.0, -1.0), (-1.0, -8.263, 2.261), (-1.0, 1.0, -1.0), (-1.0, -6.263, 2.261), (1.0, -1.0, -1.0), (1.0, -8.263, 2.261), (1.0, 1.0, -1.0), (1.0, -6.263, 2.261)], [], [(0, 1, 3, 2), (2, 3, 7, 6), (6, 7, 5, 4), (4, 5, 1, 0), (2, 6, 4, 0), (7, 3, 1, 5)])
_uv = me_cube_002.uv_layers.new(name='UVMap')
_uv.uv.foreach_set('vector', [0.375, 0.0, 0.625, 0.0, 0.625, 0.25, 0.375, 0.25, 0.375, 0.25, 0.625, 0.25, 0.625, 0.5, 0.375, 0.5, 0.375, 0.5, 0.625, 0.5, 0.625, 0.75, 0.375, 0.75, 0.375, 0.75, 0.625, 0.75, 0.625, 1.0, 0.375, 1.0, 0.125, 0.5, 0.375, 0.5, 0.375, 0.75, 0.125, 0.75, 0.625, 0.5, 0.875, 0.5, 0.875, 0.75, 0.625, 0.75])
me_cube_002.materials.append(mat_roofm)
me_cube_002.use_remesh_fix_poles = True
me_cube_002.use_remesh_preserve_attributes = False
me_cube_002.use_mirror_vertex_groups = False
me_cube_002.update()
me_cube_003 = bpy.data.meshes.new('Cube.003')
me_cube_003.from_pydata([(-1.0, -1.0, -1.0), (-1.0, -1.0, 1.0), (-1.0, 1.0, -1.0), (-1.0, 1.0, 1.0), (1.0, -1.0, -1.0), (1.0, -1.0, 1.0), (1.0, 1.0, -1.0), (1.0, 1.0, 1.0), (-1.0, -1.0, 1.522), (-1.0, 1.0, 1.522), (1.0, 1.0, 1.522), (1.0, -1.0, 1.522), (-0.8596, -0.4314, 1.867), (-0.8596, 0.4314, 1.867), (0.8596, 0.4314, 1.867), (0.8596, -0.4314, 1.867), (-0.8596, -0.4314, 3.931), (-0.8596, 0.4314, 3.931), (0.8596, 0.4314, 3.931), (0.8596, -0.4314, 3.931), (-0.8596, -0.4314, 3.99), (-0.8596, 0.4314, 3.99), (0.8596, 0.4314, 3.99), (0.8596, -0.4314, 3.99), (-0.8442, -0.4399, 4.019), (-0.8442, 0.4399, 4.019), (0.8442, 0.4399, 4.019), (0.8442, -0.4399, 4.019), (-0.8442, -0.4399, 4.095), (-0.8442, 0.4399, 4.095), (0.8442, 0.4399, 4.095), (0.8442, -0.4399, 4.095), (-0.769, -0.3919, 4.079), (-0.769, 0.3919, 4.079), (0.769, 0.3919, 4.079), (0.769, -0.3919, 4.079), (-0.678, -0.3021, 3.826), (-0.678, 0.3021, 3.826), (0.678, 0.3021, 3.826), (0.678, -0.3021, 3.826)], [], [(0, 1, 3, 2), (2, 3, 7, 6), (6, 7, 5, 4), (4, 5, 1, 0), (2, 6, 4, 0), (5, 7, 10, 11), (9, 8, 12, 13), (3, 1, 8, 9), (1, 5, 11, 8), (7, 3, 9, 10), (12, 15, 19, 16), (8, 11, 15, 12), (10, 9, 13, 14), (11, 10, 14, 15), (19, 18, 22, 23), (14, 13, 17, 18), (15, 14, 18, 19), (13, 12, 16, 17), (20, 23, 27, 24), (17, 16, 20, 21), (16, 19, 23, 20), (18, 17, 21, 22), (26, 25, 29, 30), (22, 21, 25, 26), (23, 22, 26, 27), (21, 20, 24, 25), (31, 30, 34, 35), (27, 26, 30, 31), (25, 24, 28, 29), (24, 27, 31, 28), (32, 35, 39, 36), (29, 28, 32, 33), (28, 31, 35, 32), (30, 29, 33, 34), (38, 37, 36, 39), (34, 33, 37, 38), (35, 34, 38, 39), (33, 32, 36, 37)])
_uv = me_cube_003.uv_layers.new(name='UVMap')
_uv.uv.foreach_set('vector', [0.375, 0.0, 0.625, 0.0, 0.625, 0.25, 0.375, 0.25, 0.375, 0.25, 0.625, 0.25, 0.625, 0.5, 0.375, 0.5, 0.375, 0.5, 0.625, 0.5, 0.625, 0.75, 0.375, 0.75, 0.375, 0.75, 0.625, 0.75, 0.625, 1.0, 0.375, 1.0, 0.125, 0.5, 0.375, 0.5, 0.375, 0.75, 0.125, 0.75, 0.625, 0.75, 0.625, 0.5, 0.625, 0.5, 0.625, 0.75, 0.625, 0.25, 0.625, 0.0, 0.625, 0.0, 0.625, 0.25, 0.625, 0.25, 0.625, 0.0, 0.625, 0.0, 0.625, 0.25, 0.625, 1.0, 0.625, 0.75, 0.625, 0.75, 0.625, 1.0, 0.625, 0.5, 0.625, 0.25, 0.625, 0.25, 0.625, 0.5, 0.625, 1.0, 0.625, 0.75, 0.625, 0.75, 0.625, 1.0, 0.625, 1.0, 0.625, 0.75, 0.625, 0.75, 0.625, 1.0, 0.625, 0.5, 0.625, 0.25, 0.625, 0.25, 0.625, 0.5, 0.625, 0.75, 0.625, 0.5, 0.625, 0.5, 0.625, 0.75, 0.625, 0.75, 0.625, 0.5, 0.625, 0.5, 0.625, 0.75, 0.625, 0.5, 0.625, 0.25, 0.625, 0.25, 0.625, 0.5, 0.625, 0.75, 0.625, 0.5, 0.625, 0.5, 0.625, 0.75, 0.625, 0.25, 0.625, 0.0, 0.625, 0.0, 0.625, 0.25, 0.625, 1.0, 0.625, 0.75, 0.625, 0.75, 0.625, 1.0, 0.625, 0.25, 0.625, 0.0, 0.625, 0.0, 0.625, 0.25, 0.625, 1.0, 0.625, 0.75, 0.625, 0.75, 0.625, 1.0, 0.625, 0.5, 0.625, 0.25, 0.625, 0.25, 0.625, 0.5, 0.625, 0.5, 0.625, 0.25, 0.625, 0.25, 0.625, 0.5, 0.625, 0.5, 0.625, 0.25, 0.625, 0.25, 0.625, 0.5, 0.625, 0.75, 0.625, 0.5, 0.625, 0.5, 0.625, 0.75, 0.625, 0.25, 0.625, 0.0, 0.625, 0.0, 0.625, 0.25, 0.625, 0.75, 0.625, 0.5, 0.625, 0.5, 0.625, 0.75, 0.625, 0.75, 0.625, 0.5, 0.625, 0.5, 0.625, 0.75, 0.625, 0.25, 0.625, 0.0, 0.625, 0.0, 0.625, 0.25, 0.625, 1.0, 0.625, 0.75, 0.625, 0.75, 0.625, 1.0, 0.625, 1.0, 0.625, 0.75, 0.625, 0.75, 0.625, 1.0, 0.625, 0.25, 0.625, 0.0, 0.625, 0.0, 0.625, 0.25, 0.625, 1.0, 0.625, 0.75, 0.625, 0.75, 0.625, 1.0, 0.625, 0.5, 0.625, 0.25, 0.625, 0.25, 0.625, 0.5, 0.625, 0.5, 0.875, 0.5, 0.875, 0.75, 0.625, 0.75, 0.625, 0.5, 0.625, 0.25, 0.625, 0.25, 0.625, 0.5, 0.625, 0.75, 0.625, 0.5, 0.625, 0.5, 0.625, 0.75, 0.625, 0.25, 0.625, 0.0, 0.625, 0.0, 0.625, 0.25])
me_cube_003.materials.append(mat_tobem)
me_cube_003.use_remesh_fix_poles = True
me_cube_003.use_remesh_preserve_attributes = False
me_cube_003.use_mirror_vertex_groups = False
me_cube_003.update()
me_cube_004 = bpy.data.meshes.new('Cube.004')
me_cube_004.from_pydata([(-1.0, -1.0, -1.0), (-1.0, -1.0, 1.0), (-1.0, 1.0, -1.0), (-1.0, 1.0, 1.0), (1.0, -1.0, -1.0), (1.0, -1.0, 1.0), (1.0, 1.0, -1.0), (1.0, 1.0, 1.0)], [], [(0, 1, 3, 2), (2, 3, 7, 6), (6, 7, 5, 4), (4, 5, 1, 0), (2, 6, 4, 0), (7, 3, 1, 5)])
_uv = me_cube_004.uv_layers.new(name='UVMap')
_uv.uv.foreach_set('vector', [0.375, 0.0, 0.625, 0.0, 0.625, 0.25, 0.375, 0.25, 0.375, 0.25, 0.625, 0.25, 0.625, 0.5, 0.375, 0.5, 0.375, 0.5, 0.625, 0.5, 0.625, 0.75, 0.375, 0.75, 0.375, 0.75, 0.625, 0.75, 0.625, 1.0, 0.375, 1.0, 0.125, 0.5, 0.375, 0.5, 0.375, 0.75, 0.125, 0.75, 0.625, 0.5, 0.875, 0.5, 0.875, 0.75, 0.625, 0.75])
me_cube_004.use_remesh_fix_poles = True
me_cube_004.use_remesh_preserve_attributes = False
me_cube_004.use_mirror_vertex_groups = False
me_cube_004.update()

# ---- objects
ob_wall01 = bpy.data.objects.new('Wall01', me_cube)
ob_camera = bpy.data.objects.new('Camera', cam_camera)
ob_root = bpy.data.objects.new('Root', me_cube_001)
ob_wall02 = bpy.data.objects.new('Wall02', me_cube_002)
ob_tube = bpy.data.objects.new('Tube', me_cube_003)
ob_roottop = bpy.data.objects.new('RootTop', me_cube_004)
ob_sun = bpy.data.objects.new('Sun', light_sun)

# ---- transforms, parenting, visibility, modifiers, constraints
ob_wall01.location = (0.0, 0.0, 0.0)
ob_wall01.scale = (2.973, 2.014, 0.1197)
ob_wall01.lock_rotations_4d = False
ob_wall01.empty_display_type = 'ARROWS'
ob_wall01.lineart.crease_threshold = 0.0
ob_camera.location = (7.359, -6.926, 4.958)
ob_camera.rotation_euler = (1.109, 0.0, 0.8149)
ob_camera.lock_rotations_4d = False
ob_camera.empty_display_type = 'ARROWS'
ob_camera.color = (0.0, 0.0, 0.0, 0.0)
ob_camera.display_type = 'WIRE'
ob_camera.lineart.crease_threshold = 0.0
ob_root.location = (-8.272e-25, 1.639, 2.576)
ob_root.rotation_euler = (0.5871, -0.0, 0.0)
ob_root.scale = (3.112, 0.05629, 1.0)
ob_root.lineart.crease_threshold = 0.0
ob_wall02.location = (-8.272e-25, -1.639, 2.576)
ob_wall02.rotation_euler = (0.5871, -0.0, 3.142)
ob_wall02.scale = (3.112, 0.05629, 1.0)
ob_wall02.lineart.crease_threshold = 0.0
ob_tube.location = (-2.982, 0.0, 0.8771)
ob_tube.scale = (0.2233, 0.5906, 1.0)
ob_tube.lineart.crease_threshold = 0.0
ob_roottop.location = (0.0775, -0.01195, 4.284)
ob_roottop.scale = (3.181, 0.1104, 0.086)
ob_roottop.lineart.crease_threshold = 0.0
ob_sun.location = (4.427, -1.42, 9.045)
ob_sun.lineart.crease_threshold = 0.0

# ---- collection membership
col_collection.objects.link(ob_wall01)
col_collection.objects.link(ob_camera)
col_collection.objects.link(ob_root)
col_collection.objects.link(ob_wall02)
col_collection.objects.link(ob_tube)
col_collection.objects.link(ob_roottop)
col_collection.objects.link(ob_sun)

# ---- scene / render settings (as saved in the file)
scene.camera = ob_camera
scene.frame_start = 1; scene.frame_end = 250; scene.frame_set(1)
scene.render.engine = 'BLENDER_EEVEE_NEXT'
scene.cycles.use_denoising = False
scene.cycles.samples = 128
scene.cycles.sampling_pattern = 'TABULATED_SOBOL'
scene.cycles.use_adaptive_sampling = False
scene.cycles.use_light_tree = False
scene.view_settings.view_transform = 'Filmic'
bpy.context.view_layer.update()
